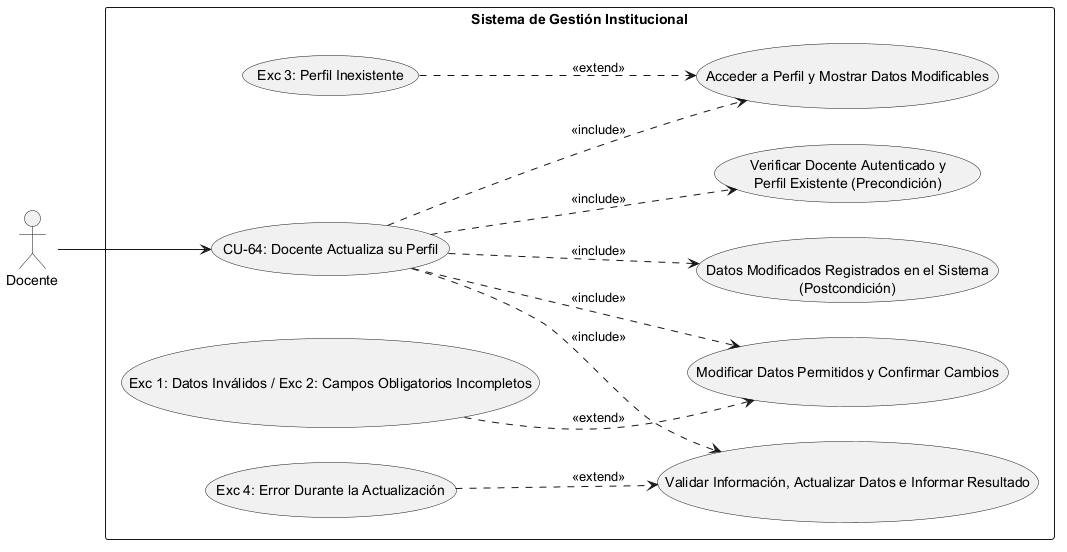

The diagram above was rendered by PlantUML. Its source (embedded in the PNG):
@startuml
left to right direction
skinparam packageStyle rectangle

' Definición de Actores
actor "Docente" as Actor

rectangle "Sistema de Gestión Institucional" {
    
    ' Caso de Uso Principal
    usecase "CU-64: Docente Actualiza su Perfil" as CU64
    
    ' --- PRECONDICIONES ---
    usecase "Verificar Docente Autenticado y\nPerfil Existente (Precondición)" as Precond
    
    ' --- SECUENCIA NORMAL ---
    usecase "Acceder a Perfil y Mostrar Datos Modificables" as Sec1
    usecase "Modificar Datos Permitidos y Confirmar Cambios" as Sec2
    usecase "Validar Información, Actualizar Datos e Informar Resultado" as Sec3
    
    ' --- POSTCONDICIÓN ---
    usecase "Datos Modificados Registrados en el Sistema\n(Postcondición)" as Post
    
    ' --- EXCEPCIONES ---
    usecase "Exc 3: Perfil Inexistente" as Exc3
    usecase "Exc 1: Datos Inválidos / Exc 2: Campos Obligatorios Incompletos" as Exc1_2
    usecase "Exc 4: Error Durante la Actualización" as Exc4

    ' Conexión del Actor al caso raíz
    Actor --> CU64

    ' Relaciones de Inclusión (Precondiciones, Secuencia Normal y Postcondición)
    CU64 ..> Precond : <<include>>
    CU64 ..> Sec1 : <<include>>
    CU64 ..> Sec2 : <<include>>
    CU64 ..> Sec3 : <<include>>
    CU64 ..> Post : <<include>>

    ' Relaciones de Extensión (Excepciones vinculadas al paso correspondiente)
    Exc3 ..> Sec1 : <<extend>>
    Exc1_2 ..> Sec2 : <<extend>>
    Exc4 ..> Sec3 : <<extend>>
}
@enduml